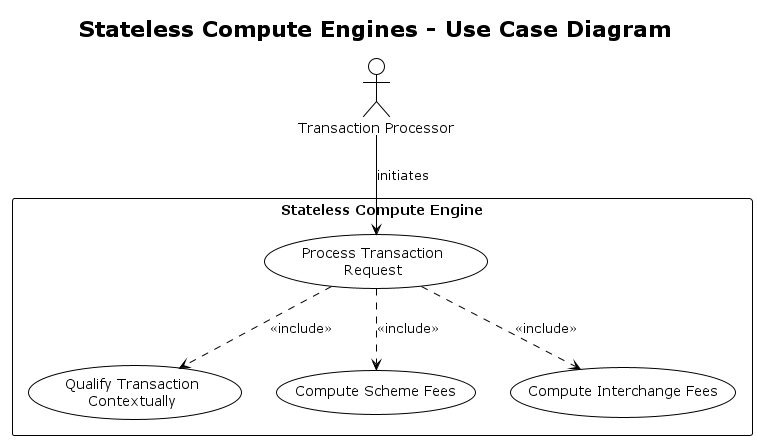

The diagram above was rendered by PlantUML. Its source (embedded in the PNG):
@startuml
!theme plain
title Stateless Compute Engines - Use Case Diagram

actor "Transaction Processor" as TP

rectangle "Stateless Compute Engine" {
    usecase "Qualify Transaction\nContextually" as UC1
    usecase "Compute Scheme Fees" as UC2
    usecase "Compute Interchange Fees" as UC3
    usecase "Process Transaction\nRequest" as UC4
}

TP --> UC4 : initiates

UC4 ..> UC1 : <<include>>
UC4 ..> UC2 : <<include>>
UC4 ..> UC3 : <<include>>
@enduml